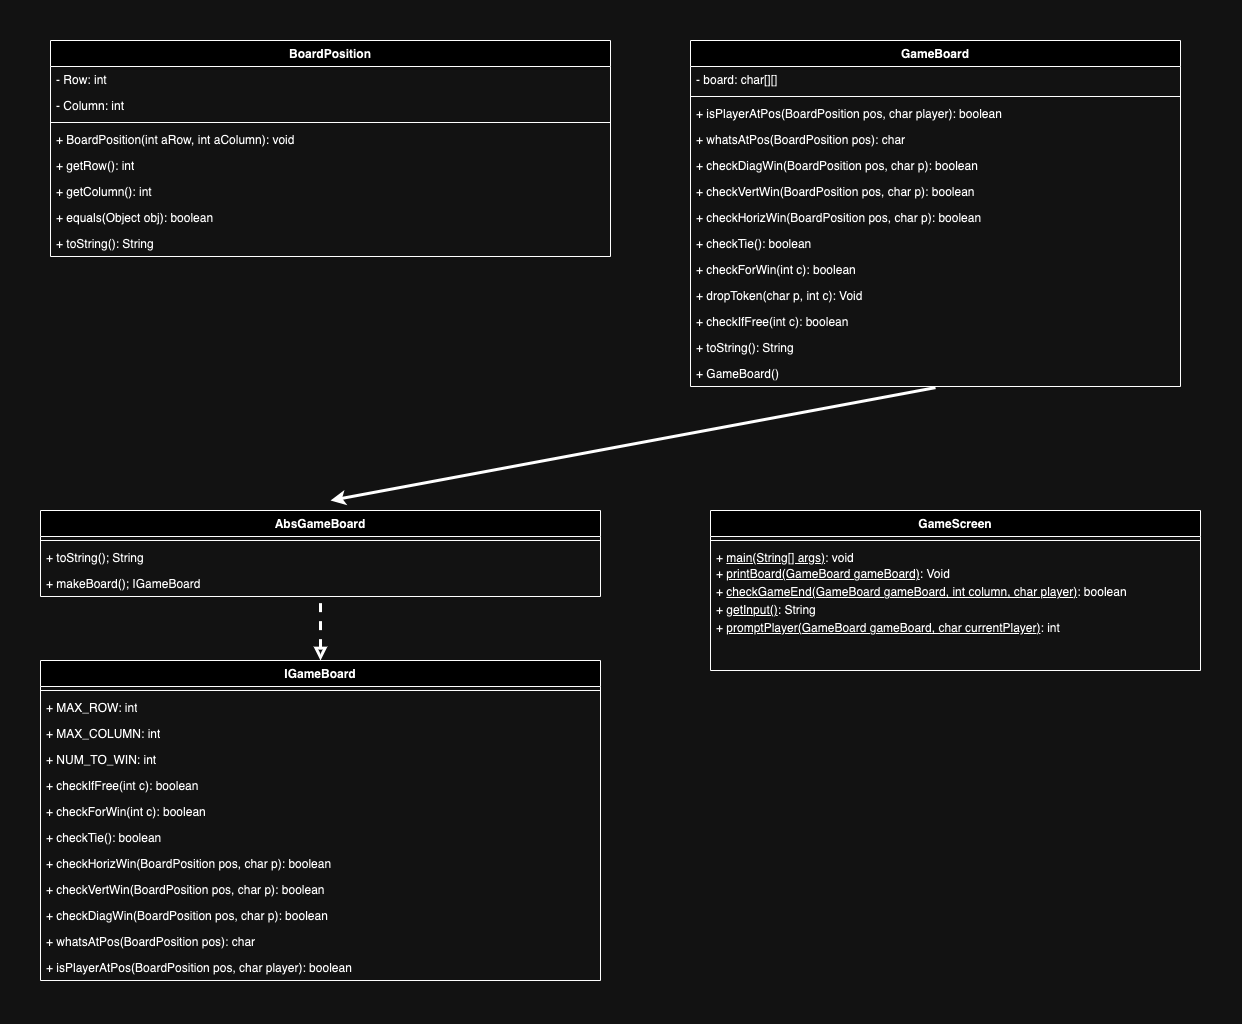

The diagram above was exported from draw.io. Its source (the exported page's mxGraphModel, read from the mxfile embedded in the PNG):
<mxGraphModel dx="2440" dy="968" grid="1" gridSize="10" guides="1" tooltips="1" connect="1" arrows="1" fold="1" page="1" pageScale="1" pageWidth="850" pageHeight="1100" math="0" shadow="0">
  <root>
    <mxCell id="0" />
    <mxCell id="1" parent="0" />
    <mxCell id="p0DK3klaHOJDV2B-XUHO-1" value="BoardPosition" style="swimlane;fontStyle=1;align=center;verticalAlign=top;childLayout=stackLayout;horizontal=1;startSize=26;horizontalStack=0;resizeParent=1;resizeParentMax=0;resizeLast=0;collapsible=1;marginBottom=0;whiteSpace=wrap;html=1;" parent="1" vertex="1">
      <mxGeometry x="-390" y="110" width="560" height="216" as="geometry" />
    </mxCell>
    <mxCell id="p0DK3klaHOJDV2B-XUHO-2" value="- Row: int" style="text;strokeColor=none;fillColor=none;align=left;verticalAlign=top;spacingLeft=4;spacingRight=4;overflow=hidden;rotatable=0;points=[[0,0.5],[1,0.5]];portConstraint=eastwest;whiteSpace=wrap;html=1;" parent="p0DK3klaHOJDV2B-XUHO-1" vertex="1">
      <mxGeometry y="26" width="560" height="26" as="geometry" />
    </mxCell>
    <mxCell id="p0DK3klaHOJDV2B-XUHO-5" value="- Column: int" style="text;strokeColor=none;fillColor=none;align=left;verticalAlign=top;spacingLeft=4;spacingRight=4;overflow=hidden;rotatable=0;points=[[0,0.5],[1,0.5]];portConstraint=eastwest;whiteSpace=wrap;html=1;" parent="p0DK3klaHOJDV2B-XUHO-1" vertex="1">
      <mxGeometry y="52" width="560" height="26" as="geometry" />
    </mxCell>
    <mxCell id="p0DK3klaHOJDV2B-XUHO-3" value="" style="line;strokeWidth=1;fillColor=none;align=left;verticalAlign=middle;spacingTop=-1;spacingLeft=3;spacingRight=3;rotatable=0;labelPosition=right;points=[];portConstraint=eastwest;strokeColor=inherit;" parent="p0DK3klaHOJDV2B-XUHO-1" vertex="1">
      <mxGeometry y="78" width="560" height="8" as="geometry" />
    </mxCell>
    <mxCell id="p0DK3klaHOJDV2B-XUHO-6" value="+ BoardPosition(int aRow, int aColumn): void" style="text;strokeColor=none;fillColor=none;align=left;verticalAlign=top;spacingLeft=4;spacingRight=4;overflow=hidden;rotatable=0;points=[[0,0.5],[1,0.5]];portConstraint=eastwest;whiteSpace=wrap;html=1;" parent="p0DK3klaHOJDV2B-XUHO-1" vertex="1">
      <mxGeometry y="86" width="560" height="26" as="geometry" />
    </mxCell>
    <mxCell id="p0DK3klaHOJDV2B-XUHO-4" value="+ getRow(): int" style="text;strokeColor=none;fillColor=none;align=left;verticalAlign=top;spacingLeft=4;spacingRight=4;overflow=hidden;rotatable=0;points=[[0,0.5],[1,0.5]];portConstraint=eastwest;whiteSpace=wrap;html=1;" parent="p0DK3klaHOJDV2B-XUHO-1" vertex="1">
      <mxGeometry y="112" width="560" height="26" as="geometry" />
    </mxCell>
    <mxCell id="p0DK3klaHOJDV2B-XUHO-10" value="+ getColumn(): int" style="text;strokeColor=none;fillColor=none;align=left;verticalAlign=top;spacingLeft=4;spacingRight=4;overflow=hidden;rotatable=0;points=[[0,0.5],[1,0.5]];portConstraint=eastwest;whiteSpace=wrap;html=1;" parent="p0DK3klaHOJDV2B-XUHO-1" vertex="1">
      <mxGeometry y="138" width="560" height="26" as="geometry" />
    </mxCell>
    <mxCell id="p0DK3klaHOJDV2B-XUHO-9" value="+ equals(Object obj): boolean" style="text;strokeColor=none;fillColor=none;align=left;verticalAlign=top;spacingLeft=4;spacingRight=4;overflow=hidden;rotatable=0;points=[[0,0.5],[1,0.5]];portConstraint=eastwest;whiteSpace=wrap;html=1;" parent="p0DK3klaHOJDV2B-XUHO-1" vertex="1">
      <mxGeometry y="164" width="560" height="26" as="geometry" />
    </mxCell>
    <mxCell id="p0DK3klaHOJDV2B-XUHO-8" value="+ toString(): String" style="text;strokeColor=none;fillColor=none;align=left;verticalAlign=top;spacingLeft=4;spacingRight=4;overflow=hidden;rotatable=0;points=[[0,0.5],[1,0.5]];portConstraint=eastwest;whiteSpace=wrap;html=1;" parent="p0DK3klaHOJDV2B-XUHO-1" vertex="1">
      <mxGeometry y="190" width="560" height="26" as="geometry" />
    </mxCell>
    <mxCell id="p0DK3klaHOJDV2B-XUHO-12" value="GameBoard" style="swimlane;fontStyle=1;align=center;verticalAlign=top;childLayout=stackLayout;horizontal=1;startSize=26;horizontalStack=0;resizeParent=1;resizeParentMax=0;resizeLast=0;collapsible=1;marginBottom=0;whiteSpace=wrap;html=1;" parent="1" vertex="1">
      <mxGeometry x="250" y="110" width="490" height="346" as="geometry" />
    </mxCell>
    <mxCell id="ACsDdMkgMtt0Z2N1IZ0Q-1" value="- board: char[][]" style="text;strokeColor=none;fillColor=none;align=left;verticalAlign=top;spacingLeft=4;spacingRight=4;overflow=hidden;rotatable=0;points=[[0,0.5],[1,0.5]];portConstraint=eastwest;whiteSpace=wrap;html=1;" parent="p0DK3klaHOJDV2B-XUHO-12" vertex="1">
      <mxGeometry y="26" width="490" height="26" as="geometry" />
    </mxCell>
    <mxCell id="p0DK3klaHOJDV2B-XUHO-14" value="" style="line;strokeWidth=1;fillColor=none;align=left;verticalAlign=middle;spacingTop=-1;spacingLeft=3;spacingRight=3;rotatable=0;labelPosition=right;points=[];portConstraint=eastwest;strokeColor=inherit;" parent="p0DK3klaHOJDV2B-XUHO-12" vertex="1">
      <mxGeometry y="52" width="490" height="8" as="geometry" />
    </mxCell>
    <mxCell id="p0DK3klaHOJDV2B-XUHO-22" value="+ isPlayerAtPos(BoardPosition pos, char player): boolean" style="text;strokeColor=none;fillColor=none;align=left;verticalAlign=top;spacingLeft=4;spacingRight=4;overflow=hidden;rotatable=0;points=[[0,0.5],[1,0.5]];portConstraint=eastwest;whiteSpace=wrap;html=1;" parent="p0DK3klaHOJDV2B-XUHO-12" vertex="1">
      <mxGeometry y="60" width="490" height="26" as="geometry" />
    </mxCell>
    <mxCell id="p0DK3klaHOJDV2B-XUHO-23" value="+ whatsAtPos(BoardPosition pos): char" style="text;strokeColor=none;fillColor=none;align=left;verticalAlign=top;spacingLeft=4;spacingRight=4;overflow=hidden;rotatable=0;points=[[0,0.5],[1,0.5]];portConstraint=eastwest;whiteSpace=wrap;html=1;" parent="p0DK3klaHOJDV2B-XUHO-12" vertex="1">
      <mxGeometry y="86" width="490" height="26" as="geometry" />
    </mxCell>
    <mxCell id="p0DK3klaHOJDV2B-XUHO-24" value="+ checkDiagWin(BoardPosition pos, char p): boolean" style="text;strokeColor=none;fillColor=none;align=left;verticalAlign=top;spacingLeft=4;spacingRight=4;overflow=hidden;rotatable=0;points=[[0,0.5],[1,0.5]];portConstraint=eastwest;whiteSpace=wrap;html=1;" parent="p0DK3klaHOJDV2B-XUHO-12" vertex="1">
      <mxGeometry y="112" width="490" height="26" as="geometry" />
    </mxCell>
    <mxCell id="p0DK3klaHOJDV2B-XUHO-25" value="+ checkVertWin(BoardPosition pos, char p): boolean" style="text;strokeColor=none;fillColor=none;align=left;verticalAlign=top;spacingLeft=4;spacingRight=4;overflow=hidden;rotatable=0;points=[[0,0.5],[1,0.5]];portConstraint=eastwest;whiteSpace=wrap;html=1;" parent="p0DK3klaHOJDV2B-XUHO-12" vertex="1">
      <mxGeometry y="138" width="490" height="26" as="geometry" />
    </mxCell>
    <mxCell id="p0DK3klaHOJDV2B-XUHO-26" value="+ checkHorizWin(BoardPosition pos, char p): boolean" style="text;strokeColor=none;fillColor=none;align=left;verticalAlign=top;spacingLeft=4;spacingRight=4;overflow=hidden;rotatable=0;points=[[0,0.5],[1,0.5]];portConstraint=eastwest;whiteSpace=wrap;html=1;" parent="p0DK3klaHOJDV2B-XUHO-12" vertex="1">
      <mxGeometry y="164" width="490" height="26" as="geometry" />
    </mxCell>
    <mxCell id="p0DK3klaHOJDV2B-XUHO-27" value="+ checkTie(): boolean" style="text;strokeColor=none;fillColor=none;align=left;verticalAlign=top;spacingLeft=4;spacingRight=4;overflow=hidden;rotatable=0;points=[[0,0.5],[1,0.5]];portConstraint=eastwest;whiteSpace=wrap;html=1;" parent="p0DK3klaHOJDV2B-XUHO-12" vertex="1">
      <mxGeometry y="190" width="490" height="26" as="geometry" />
    </mxCell>
    <mxCell id="p0DK3klaHOJDV2B-XUHO-28" value="+ checkForWin(int c): boolean" style="text;strokeColor=none;fillColor=none;align=left;verticalAlign=top;spacingLeft=4;spacingRight=4;overflow=hidden;rotatable=0;points=[[0,0.5],[1,0.5]];portConstraint=eastwest;whiteSpace=wrap;html=1;" parent="p0DK3klaHOJDV2B-XUHO-12" vertex="1">
      <mxGeometry y="216" width="490" height="26" as="geometry" />
    </mxCell>
    <mxCell id="p0DK3klaHOJDV2B-XUHO-29" value="+ dropToken(char p, int c): Void" style="text;strokeColor=none;fillColor=none;align=left;verticalAlign=top;spacingLeft=4;spacingRight=4;overflow=hidden;rotatable=0;points=[[0,0.5],[1,0.5]];portConstraint=eastwest;whiteSpace=wrap;html=1;" parent="p0DK3klaHOJDV2B-XUHO-12" vertex="1">
      <mxGeometry y="242" width="490" height="26" as="geometry" />
    </mxCell>
    <mxCell id="p0DK3klaHOJDV2B-XUHO-30" value="+ checkIfFree(int c): boolean" style="text;strokeColor=none;fillColor=none;align=left;verticalAlign=top;spacingLeft=4;spacingRight=4;overflow=hidden;rotatable=0;points=[[0,0.5],[1,0.5]];portConstraint=eastwest;whiteSpace=wrap;html=1;" parent="p0DK3klaHOJDV2B-XUHO-12" vertex="1">
      <mxGeometry y="268" width="490" height="26" as="geometry" />
    </mxCell>
    <mxCell id="p0DK3klaHOJDV2B-XUHO-21" value="+ toString(): String" style="text;strokeColor=none;fillColor=none;align=left;verticalAlign=top;spacingLeft=4;spacingRight=4;overflow=hidden;rotatable=0;points=[[0,0.5],[1,0.5]];portConstraint=eastwest;whiteSpace=wrap;html=1;" parent="p0DK3klaHOJDV2B-XUHO-12" vertex="1">
      <mxGeometry y="294" width="490" height="26" as="geometry" />
    </mxCell>
    <mxCell id="p0DK3klaHOJDV2B-XUHO-15" value="+ GameBoard()" style="text;strokeColor=none;fillColor=none;align=left;verticalAlign=top;spacingLeft=4;spacingRight=4;overflow=hidden;rotatable=0;points=[[0,0.5],[1,0.5]];portConstraint=eastwest;whiteSpace=wrap;html=1;" parent="p0DK3klaHOJDV2B-XUHO-12" vertex="1">
      <mxGeometry y="320" width="490" height="26" as="geometry" />
    </mxCell>
    <mxCell id="p0DK3klaHOJDV2B-XUHO-16" value="GameScreen" style="swimlane;fontStyle=1;align=center;verticalAlign=top;childLayout=stackLayout;horizontal=1;startSize=26;horizontalStack=0;resizeParent=1;resizeParentMax=0;resizeLast=0;collapsible=1;marginBottom=0;whiteSpace=wrap;html=1;" parent="1" vertex="1">
      <mxGeometry x="270" y="580" width="490" height="160" as="geometry" />
    </mxCell>
    <mxCell id="p0DK3klaHOJDV2B-XUHO-18" value="" style="line;strokeWidth=1;fillColor=none;align=left;verticalAlign=middle;spacingTop=-1;spacingLeft=3;spacingRight=3;rotatable=0;labelPosition=right;points=[];portConstraint=eastwest;strokeColor=inherit;" parent="p0DK3klaHOJDV2B-XUHO-16" vertex="1">
      <mxGeometry y="26" width="490" height="8" as="geometry" />
    </mxCell>
    <mxCell id="p0DK3klaHOJDV2B-XUHO-19" value="+ &lt;u&gt;main(String[] args)&lt;/u&gt;: void&lt;div style=&quot;line-height: 150%;&quot;&gt;+ &lt;u&gt;printBoard(GameBoard gameBoard)&lt;/u&gt;: Void&lt;/div&gt;&lt;div style=&quot;line-height: 150%;&quot;&gt;+ &lt;u&gt;checkGameEnd(GameBoard gameBoard, int column, char player&lt;/u&gt;&lt;span style=&quot;background-color: initial;&quot;&gt;&lt;u&gt;)&lt;/u&gt;: boolean&lt;/span&gt;&lt;/div&gt;&lt;div style=&quot;line-height: 150%;&quot;&gt;+ &lt;u&gt;getInput()&lt;/u&gt;: String&lt;/div&gt;&lt;div style=&quot;line-height: 150%;&quot;&gt;+ &lt;u&gt;promptPlayer(&lt;span style=&quot;background-color: initial;&quot;&gt;GameBoard gameBoard, char currentPlayer&lt;/span&gt;&lt;/u&gt;&lt;span style=&quot;background-color: initial;&quot;&gt;&lt;u&gt;)&lt;/u&gt;: int&lt;/span&gt;&lt;/div&gt;&lt;div&gt;&lt;br&gt;&lt;/div&gt;" style="text;strokeColor=none;fillColor=none;align=left;verticalAlign=top;spacingLeft=4;spacingRight=4;overflow=hidden;rotatable=0;points=[[0,0.5],[1,0.5]];portConstraint=eastwest;whiteSpace=wrap;html=1;" parent="p0DK3klaHOJDV2B-XUHO-16" vertex="1">
      <mxGeometry y="34" width="490" height="126" as="geometry" />
    </mxCell>
    <mxCell id="vZruc5qlTiLsxqhKATio-2" style="rounded=0;orthogonalLoop=1;jettySize=auto;html=1;startArrow=classic;startFill=1;endArrow=none;endFill=0;entryX=0.5;entryY=1.043;entryDx=0;entryDy=0;entryPerimeter=0;strokeWidth=3;" edge="1" parent="1" target="p0DK3klaHOJDV2B-XUHO-15">
      <mxGeometry relative="1" as="geometry">
        <mxPoint x="70" y="460" as="targetPoint" />
        <mxPoint x="-110" y="570" as="sourcePoint" />
      </mxGeometry>
    </mxCell>
    <mxCell id="OgdoBiWmXEq1DdFv8AUC-20" value="AbsGameBoard" style="swimlane;fontStyle=1;align=center;verticalAlign=top;childLayout=stackLayout;horizontal=1;startSize=26;horizontalStack=0;resizeParent=1;resizeParentMax=0;resizeLast=0;collapsible=1;marginBottom=0;whiteSpace=wrap;html=1;" parent="1" vertex="1">
      <mxGeometry x="-400" y="580" width="560" height="86" as="geometry" />
    </mxCell>
    <mxCell id="OgdoBiWmXEq1DdFv8AUC-23" value="" style="line;strokeWidth=1;fillColor=none;align=left;verticalAlign=middle;spacingTop=-1;spacingLeft=3;spacingRight=3;rotatable=0;labelPosition=right;points=[];portConstraint=eastwest;strokeColor=inherit;" parent="OgdoBiWmXEq1DdFv8AUC-20" vertex="1">
      <mxGeometry y="26" width="560" height="8" as="geometry" />
    </mxCell>
    <mxCell id="OgdoBiWmXEq1DdFv8AUC-24" value="+ toString(); String" style="text;strokeColor=none;fillColor=none;align=left;verticalAlign=top;spacingLeft=4;spacingRight=4;overflow=hidden;rotatable=0;points=[[0,0.5],[1,0.5]];portConstraint=eastwest;whiteSpace=wrap;html=1;" parent="OgdoBiWmXEq1DdFv8AUC-20" vertex="1">
      <mxGeometry y="34" width="560" height="26" as="geometry" />
    </mxCell>
    <mxCell id="OgdoBiWmXEq1DdFv8AUC-25" value="+ makeBoard(); IGameBoard" style="text;strokeColor=none;fillColor=none;align=left;verticalAlign=top;spacingLeft=4;spacingRight=4;overflow=hidden;rotatable=0;points=[[0,0.5],[1,0.5]];portConstraint=eastwest;whiteSpace=wrap;html=1;" parent="OgdoBiWmXEq1DdFv8AUC-20" vertex="1">
      <mxGeometry y="60" width="560" height="26" as="geometry" />
    </mxCell>
    <mxCell id="vZruc5qlTiLsxqhKATio-3" value="" style="rounded=0;orthogonalLoop=1;jettySize=auto;html=1;endArrow=none;endFill=0;startArrow=block;startFill=0;strokeWidth=3;dashed=1;" edge="1" parent="1" source="OgdoBiWmXEq1DdFv8AUC-29">
      <mxGeometry relative="1" as="geometry">
        <mxPoint x="-120" y="670" as="targetPoint" />
      </mxGeometry>
    </mxCell>
    <mxCell id="OgdoBiWmXEq1DdFv8AUC-29" value="IGameBoard" style="swimlane;fontStyle=1;align=center;verticalAlign=top;childLayout=stackLayout;horizontal=1;startSize=26;horizontalStack=0;resizeParent=1;resizeParentMax=0;resizeLast=0;collapsible=1;marginBottom=0;whiteSpace=wrap;html=1;" parent="1" vertex="1">
      <mxGeometry x="-400" y="730" width="560" height="320" as="geometry" />
    </mxCell>
    <mxCell id="OgdoBiWmXEq1DdFv8AUC-32" value="" style="line;strokeWidth=1;fillColor=none;align=left;verticalAlign=middle;spacingTop=-1;spacingLeft=3;spacingRight=3;rotatable=0;labelPosition=right;points=[];portConstraint=eastwest;strokeColor=inherit;" parent="OgdoBiWmXEq1DdFv8AUC-29" vertex="1">
      <mxGeometry y="26" width="560" height="8" as="geometry" />
    </mxCell>
    <mxCell id="OgdoBiWmXEq1DdFv8AUC-33" value="+ MAX_ROW: int" style="text;strokeColor=none;fillColor=none;align=left;verticalAlign=top;spacingLeft=4;spacingRight=4;overflow=hidden;rotatable=0;points=[[0,0.5],[1,0.5]];portConstraint=eastwest;whiteSpace=wrap;html=1;" parent="OgdoBiWmXEq1DdFv8AUC-29" vertex="1">
      <mxGeometry y="34" width="560" height="26" as="geometry" />
    </mxCell>
    <mxCell id="OgdoBiWmXEq1DdFv8AUC-34" value="+ MAX_COLUMN: int" style="text;strokeColor=none;fillColor=none;align=left;verticalAlign=top;spacingLeft=4;spacingRight=4;overflow=hidden;rotatable=0;points=[[0,0.5],[1,0.5]];portConstraint=eastwest;whiteSpace=wrap;html=1;" parent="OgdoBiWmXEq1DdFv8AUC-29" vertex="1">
      <mxGeometry y="60" width="560" height="26" as="geometry" />
    </mxCell>
    <mxCell id="OgdoBiWmXEq1DdFv8AUC-35" value="+ NUM_TO_WIN: int" style="text;strokeColor=none;fillColor=none;align=left;verticalAlign=top;spacingLeft=4;spacingRight=4;overflow=hidden;rotatable=0;points=[[0,0.5],[1,0.5]];portConstraint=eastwest;whiteSpace=wrap;html=1;" parent="OgdoBiWmXEq1DdFv8AUC-29" vertex="1">
      <mxGeometry y="86" width="560" height="26" as="geometry" />
    </mxCell>
    <mxCell id="OgdoBiWmXEq1DdFv8AUC-37" value="+ checkIfFree(int c): boolean" style="text;strokeColor=none;fillColor=none;align=left;verticalAlign=top;spacingLeft=4;spacingRight=4;overflow=hidden;rotatable=0;points=[[0,0.5],[1,0.5]];portConstraint=eastwest;whiteSpace=wrap;html=1;" parent="OgdoBiWmXEq1DdFv8AUC-29" vertex="1">
      <mxGeometry y="112" width="560" height="26" as="geometry" />
    </mxCell>
    <mxCell id="OgdoBiWmXEq1DdFv8AUC-36" value="+ checkForWin(int c): boolean&lt;div&gt;&lt;br&gt;&lt;/div&gt;" style="text;strokeColor=none;fillColor=none;align=left;verticalAlign=top;spacingLeft=4;spacingRight=4;overflow=hidden;rotatable=0;points=[[0,0.5],[1,0.5]];portConstraint=eastwest;whiteSpace=wrap;html=1;" parent="OgdoBiWmXEq1DdFv8AUC-29" vertex="1">
      <mxGeometry y="138" width="560" height="26" as="geometry" />
    </mxCell>
    <mxCell id="OgdoBiWmXEq1DdFv8AUC-38" value="&lt;div&gt;+ checkTie(): boolean&lt;/div&gt;" style="text;strokeColor=none;fillColor=none;align=left;verticalAlign=top;spacingLeft=4;spacingRight=4;overflow=hidden;rotatable=0;points=[[0,0.5],[1,0.5]];portConstraint=eastwest;whiteSpace=wrap;html=1;" parent="OgdoBiWmXEq1DdFv8AUC-29" vertex="1">
      <mxGeometry y="164" width="560" height="26" as="geometry" />
    </mxCell>
    <mxCell id="OgdoBiWmXEq1DdFv8AUC-39" value="+ checkHorizWin(BoardPosition pos, char p): boolean" style="text;strokeColor=none;fillColor=none;align=left;verticalAlign=top;spacingLeft=4;spacingRight=4;overflow=hidden;rotatable=0;points=[[0,0.5],[1,0.5]];portConstraint=eastwest;whiteSpace=wrap;html=1;" parent="OgdoBiWmXEq1DdFv8AUC-29" vertex="1">
      <mxGeometry y="190" width="560" height="26" as="geometry" />
    </mxCell>
    <mxCell id="OgdoBiWmXEq1DdFv8AUC-40" value="+ checkVertWin(BoardPosition pos, char p): boolean" style="text;strokeColor=none;fillColor=none;align=left;verticalAlign=top;spacingLeft=4;spacingRight=4;overflow=hidden;rotatable=0;points=[[0,0.5],[1,0.5]];portConstraint=eastwest;whiteSpace=wrap;html=1;" parent="OgdoBiWmXEq1DdFv8AUC-29" vertex="1">
      <mxGeometry y="216" width="560" height="26" as="geometry" />
    </mxCell>
    <mxCell id="OgdoBiWmXEq1DdFv8AUC-41" value="+ checkDiagWin(BoardPosition pos, char p): boolean" style="text;strokeColor=none;fillColor=none;align=left;verticalAlign=top;spacingLeft=4;spacingRight=4;overflow=hidden;rotatable=0;points=[[0,0.5],[1,0.5]];portConstraint=eastwest;whiteSpace=wrap;html=1;" parent="OgdoBiWmXEq1DdFv8AUC-29" vertex="1">
      <mxGeometry y="242" width="560" height="26" as="geometry" />
    </mxCell>
    <mxCell id="OgdoBiWmXEq1DdFv8AUC-43" value="+ whatsAtPos(BoardPosition pos): char" style="text;strokeColor=none;fillColor=none;align=left;verticalAlign=top;spacingLeft=4;spacingRight=4;overflow=hidden;rotatable=0;points=[[0,0.5],[1,0.5]];portConstraint=eastwest;whiteSpace=wrap;html=1;" parent="OgdoBiWmXEq1DdFv8AUC-29" vertex="1">
      <mxGeometry y="268" width="560" height="26" as="geometry" />
    </mxCell>
    <mxCell id="OgdoBiWmXEq1DdFv8AUC-44" value="+ isPlayerAtPos(BoardPosition pos, char player): boolean" style="text;strokeColor=none;fillColor=none;align=left;verticalAlign=top;spacingLeft=4;spacingRight=4;overflow=hidden;rotatable=0;points=[[0,0.5],[1,0.5]];portConstraint=eastwest;whiteSpace=wrap;html=1;" parent="OgdoBiWmXEq1DdFv8AUC-29" vertex="1">
      <mxGeometry y="294" width="560" height="26" as="geometry" />
    </mxCell>
  </root>
</mxGraphModel>